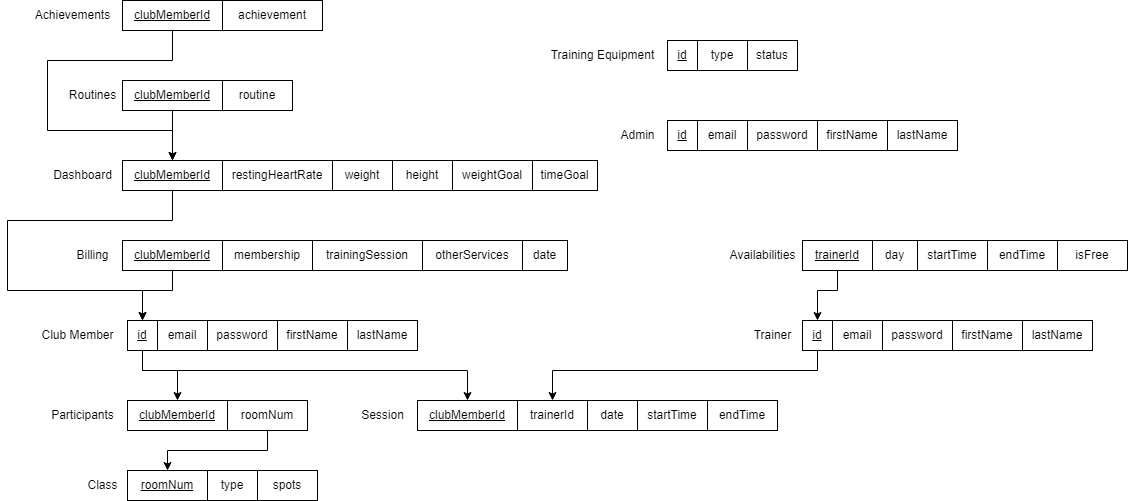

The diagram above was exported from draw.io. Its source (the exported page's mxGraphModel, read from the mxfile embedded in the PNG):
<mxGraphModel dx="1620" dy="2035" grid="1" gridSize="10" guides="1" tooltips="1" connect="1" arrows="1" fold="1" page="1" pageScale="1" pageWidth="827" pageHeight="1169" background="#ffffff" math="0" shadow="0">
  <root>
    <mxCell id="0" />
    <mxCell id="1" parent="0" />
    <mxCell id="dhYOQyUeaj437JnGQo1K-57" style="edgeStyle=orthogonalEdgeStyle;rounded=0;orthogonalLoop=1;jettySize=auto;html=1;entryX=0.5;entryY=0;entryDx=0;entryDy=0;" parent="1" source="U7149ucWV2uJ3858FfbE-1" target="dhYOQyUeaj437JnGQo1K-19" edge="1">
      <mxGeometry relative="1" as="geometry">
        <Array as="points">
          <mxPoint x="175" y="-240" />
          <mxPoint x="500" y="-240" />
        </Array>
      </mxGeometry>
    </mxCell>
    <mxCell id="KLN3sFp_k_tgvXIfX31l-4" style="edgeStyle=orthogonalEdgeStyle;rounded=0;orthogonalLoop=1;jettySize=auto;html=1;entryX=0.5;entryY=0;entryDx=0;entryDy=0;" parent="1" source="U7149ucWV2uJ3858FfbE-1" target="dhYOQyUeaj437JnGQo1K-90" edge="1">
      <mxGeometry relative="1" as="geometry">
        <Array as="points">
          <mxPoint x="175" y="-240" />
          <mxPoint x="210" y="-240" />
        </Array>
      </mxGeometry>
    </mxCell>
    <mxCell id="U7149ucWV2uJ3858FfbE-1" value="&lt;u&gt;id&lt;/u&gt;" style="rounded=0;whiteSpace=wrap;html=1;" parent="1" vertex="1">
      <mxGeometry x="160" y="-290" width="30" height="30" as="geometry" />
    </mxCell>
    <mxCell id="dhYOQyUeaj437JnGQo1K-1" value="Club Member" style="text;html=1;align=center;verticalAlign=middle;resizable=0;points=[];autosize=1;strokeColor=none;fillColor=none;" parent="1" vertex="1">
      <mxGeometry x="60" y="-290" width="100" height="30" as="geometry" />
    </mxCell>
    <mxCell id="dhYOQyUeaj437JnGQo1K-56" style="edgeStyle=orthogonalEdgeStyle;rounded=0;orthogonalLoop=1;jettySize=auto;html=1;entryX=0.5;entryY=0;entryDx=0;entryDy=0;" parent="1" source="dhYOQyUeaj437JnGQo1K-2" target="dhYOQyUeaj437JnGQo1K-22" edge="1">
      <mxGeometry relative="1" as="geometry">
        <Array as="points">
          <mxPoint x="850" y="-240" />
          <mxPoint x="585" y="-240" />
        </Array>
      </mxGeometry>
    </mxCell>
    <mxCell id="dhYOQyUeaj437JnGQo1K-2" value="&lt;u&gt;id&lt;/u&gt;" style="rounded=0;whiteSpace=wrap;html=1;" parent="1" vertex="1">
      <mxGeometry x="835" y="-290" width="30" height="30" as="geometry" />
    </mxCell>
    <mxCell id="dhYOQyUeaj437JnGQo1K-3" value="&lt;u&gt;id&lt;/u&gt;" style="rounded=0;whiteSpace=wrap;html=1;" parent="1" vertex="1">
      <mxGeometry x="700" y="-490" width="30" height="30" as="geometry" />
    </mxCell>
    <mxCell id="dhYOQyUeaj437JnGQo1K-4" value="Trainer" style="text;html=1;align=center;verticalAlign=middle;resizable=0;points=[];autosize=1;strokeColor=none;fillColor=none;" parent="1" vertex="1">
      <mxGeometry x="775" y="-290" width="60" height="30" as="geometry" />
    </mxCell>
    <mxCell id="dhYOQyUeaj437JnGQo1K-5" value="Admin" style="text;html=1;align=center;verticalAlign=middle;resizable=0;points=[];autosize=1;strokeColor=none;fillColor=none;" parent="1" vertex="1">
      <mxGeometry x="640" y="-490" width="60" height="30" as="geometry" />
    </mxCell>
    <mxCell id="dhYOQyUeaj437JnGQo1K-7" value="email" style="rounded=0;whiteSpace=wrap;html=1;" parent="1" vertex="1">
      <mxGeometry x="190" y="-290" width="50" height="30" as="geometry" />
    </mxCell>
    <mxCell id="dhYOQyUeaj437JnGQo1K-8" value="firstName" style="rounded=0;whiteSpace=wrap;html=1;" parent="1" vertex="1">
      <mxGeometry x="985" y="-290" width="70" height="30" as="geometry" />
    </mxCell>
    <mxCell id="dhYOQyUeaj437JnGQo1K-9" value="firstName" style="rounded=0;whiteSpace=wrap;html=1;" parent="1" vertex="1">
      <mxGeometry x="850" y="-490" width="70" height="30" as="geometry" />
    </mxCell>
    <mxCell id="dhYOQyUeaj437JnGQo1K-10" value="weight" style="rounded=0;whiteSpace=wrap;html=1;" parent="1" vertex="1">
      <mxGeometry x="365" y="-450" width="60" height="30" as="geometry" />
    </mxCell>
    <mxCell id="dhYOQyUeaj437JnGQo1K-11" value="height" style="rounded=0;whiteSpace=wrap;html=1;" parent="1" vertex="1">
      <mxGeometry x="425" y="-450" width="60" height="30" as="geometry" />
    </mxCell>
    <mxCell id="dhYOQyUeaj437JnGQo1K-13" value="restingHeartRate" style="rounded=0;whiteSpace=wrap;html=1;" parent="1" vertex="1">
      <mxGeometry x="255" y="-450" width="110" height="30" as="geometry" />
    </mxCell>
    <mxCell id="dhYOQyUeaj437JnGQo1K-15" value="firstName" style="rounded=0;whiteSpace=wrap;html=1;" parent="1" vertex="1">
      <mxGeometry x="310" y="-290" width="70" height="30" as="geometry" />
    </mxCell>
    <mxCell id="dhYOQyUeaj437JnGQo1K-16" value="lastName" style="rounded=0;whiteSpace=wrap;html=1;" parent="1" vertex="1">
      <mxGeometry x="380" y="-290" width="70" height="30" as="geometry" />
    </mxCell>
    <mxCell id="dhYOQyUeaj437JnGQo1K-17" value="lastName" style="rounded=0;whiteSpace=wrap;html=1;" parent="1" vertex="1">
      <mxGeometry x="1055" y="-290" width="70" height="30" as="geometry" />
    </mxCell>
    <mxCell id="dhYOQyUeaj437JnGQo1K-18" value="lastName" style="rounded=0;whiteSpace=wrap;html=1;" parent="1" vertex="1">
      <mxGeometry x="920" y="-490" width="70" height="30" as="geometry" />
    </mxCell>
    <mxCell id="dhYOQyUeaj437JnGQo1K-19" value="&lt;u&gt;clubMemberId&lt;/u&gt;" style="rounded=0;whiteSpace=wrap;html=1;" parent="1" vertex="1">
      <mxGeometry x="450" y="-210" width="100" height="30" as="geometry" />
    </mxCell>
    <mxCell id="dhYOQyUeaj437JnGQo1K-20" value="Session" style="text;html=1;align=center;verticalAlign=middle;resizable=0;points=[];autosize=1;strokeColor=none;fillColor=none;" parent="1" vertex="1">
      <mxGeometry x="380" y="-210" width="70" height="30" as="geometry" />
    </mxCell>
    <mxCell id="dhYOQyUeaj437JnGQo1K-22" value="trainerId" style="rounded=0;whiteSpace=wrap;html=1;" parent="1" vertex="1">
      <mxGeometry x="550" y="-210" width="70" height="30" as="geometry" />
    </mxCell>
    <mxCell id="dhYOQyUeaj437JnGQo1K-23" value="endTime" style="rounded=0;whiteSpace=wrap;html=1;" parent="1" vertex="1">
      <mxGeometry x="740" y="-210" width="70" height="30" as="geometry" />
    </mxCell>
    <mxCell id="dhYOQyUeaj437JnGQo1K-24" value="startTime" style="rounded=0;whiteSpace=wrap;html=1;" parent="1" vertex="1">
      <mxGeometry x="670" y="-210" width="70" height="30" as="geometry" />
    </mxCell>
    <mxCell id="dhYOQyUeaj437JnGQo1K-25" value="date" style="rounded=0;whiteSpace=wrap;html=1;" parent="1" vertex="1">
      <mxGeometry x="620" y="-210" width="50" height="30" as="geometry" />
    </mxCell>
    <mxCell id="dhYOQyUeaj437JnGQo1K-50" style="edgeStyle=orthogonalEdgeStyle;rounded=0;orthogonalLoop=1;jettySize=auto;html=1;entryX=0.5;entryY=0;entryDx=0;entryDy=0;" parent="1" source="dhYOQyUeaj437JnGQo1K-26" target="U7149ucWV2uJ3858FfbE-1" edge="1">
      <mxGeometry relative="1" as="geometry">
        <Array as="points">
          <mxPoint x="205" y="-320" />
          <mxPoint x="175" y="-320" />
        </Array>
      </mxGeometry>
    </mxCell>
    <mxCell id="dhYOQyUeaj437JnGQo1K-26" value="&lt;u&gt;clubMemberId&lt;/u&gt;" style="rounded=0;whiteSpace=wrap;html=1;" parent="1" vertex="1">
      <mxGeometry x="155" y="-370" width="100" height="30" as="geometry" />
    </mxCell>
    <mxCell id="dhYOQyUeaj437JnGQo1K-27" value="Billing" style="text;html=1;align=center;verticalAlign=middle;resizable=0;points=[];autosize=1;strokeColor=none;fillColor=none;" parent="1" vertex="1">
      <mxGeometry x="95" y="-370" width="60" height="30" as="geometry" />
    </mxCell>
    <mxCell id="dhYOQyUeaj437JnGQo1K-28" value="membership" style="rounded=0;whiteSpace=wrap;html=1;" parent="1" vertex="1">
      <mxGeometry x="255" y="-370" width="90" height="30" as="geometry" />
    </mxCell>
    <mxCell id="dhYOQyUeaj437JnGQo1K-29" value="trainingSession" style="rounded=0;whiteSpace=wrap;html=1;" parent="1" vertex="1">
      <mxGeometry x="345" y="-370" width="110" height="30" as="geometry" />
    </mxCell>
    <mxCell id="dhYOQyUeaj437JnGQo1K-30" value="otherServices" style="rounded=0;whiteSpace=wrap;html=1;" parent="1" vertex="1">
      <mxGeometry x="455" y="-370" width="100" height="30" as="geometry" />
    </mxCell>
    <mxCell id="dhYOQyUeaj437JnGQo1K-34" value="routine" style="rounded=0;whiteSpace=wrap;html=1;" parent="1" vertex="1">
      <mxGeometry x="255" y="-530" width="70" height="30" as="geometry" />
    </mxCell>
    <mxCell id="dhYOQyUeaj437JnGQo1K-37" value="achievement" style="rounded=0;whiteSpace=wrap;html=1;" parent="1" vertex="1">
      <mxGeometry x="255" y="-610" width="100" height="30" as="geometry" />
    </mxCell>
    <mxCell id="dhYOQyUeaj437JnGQo1K-51" style="edgeStyle=orthogonalEdgeStyle;rounded=0;orthogonalLoop=1;jettySize=auto;html=1;entryX=0.5;entryY=0;entryDx=0;entryDy=0;" parent="1" source="dhYOQyUeaj437JnGQo1K-38" target="U7149ucWV2uJ3858FfbE-1" edge="1">
      <mxGeometry relative="1" as="geometry">
        <Array as="points">
          <mxPoint x="205" y="-390" />
          <mxPoint x="40" y="-390" />
          <mxPoint x="40" y="-320" />
          <mxPoint x="175" y="-320" />
        </Array>
      </mxGeometry>
    </mxCell>
    <mxCell id="dhYOQyUeaj437JnGQo1K-38" value="&lt;u&gt;clubMemberId&lt;/u&gt;" style="rounded=0;whiteSpace=wrap;html=1;" parent="1" vertex="1">
      <mxGeometry x="155" y="-450" width="100" height="30" as="geometry" />
    </mxCell>
    <mxCell id="dhYOQyUeaj437JnGQo1K-41" value="Dashboard" style="text;html=1;align=center;verticalAlign=middle;resizable=0;points=[];autosize=1;strokeColor=none;fillColor=none;" parent="1" vertex="1">
      <mxGeometry x="75" y="-450" width="80" height="30" as="geometry" />
    </mxCell>
    <mxCell id="dhYOQyUeaj437JnGQo1K-42" value="day" style="rounded=0;whiteSpace=wrap;html=1;" parent="1" vertex="1">
      <mxGeometry x="905" y="-370" width="45" height="30" as="geometry" />
    </mxCell>
    <mxCell id="dhYOQyUeaj437JnGQo1K-46" value="" style="edgeStyle=orthogonalEdgeStyle;rounded=0;orthogonalLoop=1;jettySize=auto;html=1;" parent="1" source="dhYOQyUeaj437JnGQo1K-43" target="dhYOQyUeaj437JnGQo1K-38" edge="1">
      <mxGeometry relative="1" as="geometry" />
    </mxCell>
    <mxCell id="dhYOQyUeaj437JnGQo1K-43" value="&lt;u&gt;clubMemberId&lt;/u&gt;" style="rounded=0;whiteSpace=wrap;html=1;" parent="1" vertex="1">
      <mxGeometry x="155" y="-530" width="100" height="30" as="geometry" />
    </mxCell>
    <mxCell id="dhYOQyUeaj437JnGQo1K-47" value="Routines" style="text;html=1;align=center;verticalAlign=middle;resizable=0;points=[];autosize=1;strokeColor=none;fillColor=none;" parent="1" vertex="1">
      <mxGeometry x="90" y="-530" width="70" height="30" as="geometry" />
    </mxCell>
    <mxCell id="dhYOQyUeaj437JnGQo1K-54" style="edgeStyle=orthogonalEdgeStyle;rounded=0;orthogonalLoop=1;jettySize=auto;html=1;entryX=0.5;entryY=0;entryDx=0;entryDy=0;" parent="1" source="dhYOQyUeaj437JnGQo1K-52" target="dhYOQyUeaj437JnGQo1K-38" edge="1">
      <mxGeometry relative="1" as="geometry">
        <Array as="points">
          <mxPoint x="205" y="-550" />
          <mxPoint x="80" y="-550" />
          <mxPoint x="80" y="-480" />
          <mxPoint x="205" y="-480" />
        </Array>
      </mxGeometry>
    </mxCell>
    <mxCell id="dhYOQyUeaj437JnGQo1K-52" value="&lt;u&gt;clubMemberId&lt;/u&gt;" style="rounded=0;whiteSpace=wrap;html=1;" parent="1" vertex="1">
      <mxGeometry x="155" y="-610" width="100" height="30" as="geometry" />
    </mxCell>
    <mxCell id="dhYOQyUeaj437JnGQo1K-53" value="Achievements" style="text;html=1;align=center;verticalAlign=middle;resizable=0;points=[];autosize=1;strokeColor=none;fillColor=none;" parent="1" vertex="1">
      <mxGeometry x="55" y="-610" width="100" height="30" as="geometry" />
    </mxCell>
    <mxCell id="dhYOQyUeaj437JnGQo1K-60" style="edgeStyle=orthogonalEdgeStyle;rounded=0;orthogonalLoop=1;jettySize=auto;html=1;entryX=0.5;entryY=0;entryDx=0;entryDy=0;" parent="1" source="dhYOQyUeaj437JnGQo1K-58" target="dhYOQyUeaj437JnGQo1K-2" edge="1">
      <mxGeometry relative="1" as="geometry">
        <Array as="points">
          <mxPoint x="870" y="-320" />
          <mxPoint x="850" y="-320" />
        </Array>
      </mxGeometry>
    </mxCell>
    <mxCell id="dhYOQyUeaj437JnGQo1K-58" value="&lt;u&gt;trainerId&lt;/u&gt;" style="rounded=0;whiteSpace=wrap;html=1;" parent="1" vertex="1">
      <mxGeometry x="835" y="-370" width="70" height="30" as="geometry" />
    </mxCell>
    <mxCell id="dhYOQyUeaj437JnGQo1K-59" value="Availabilities" style="text;html=1;align=center;verticalAlign=middle;resizable=0;points=[];autosize=1;strokeColor=none;fillColor=none;" parent="1" vertex="1">
      <mxGeometry x="750" y="-370" width="90" height="30" as="geometry" />
    </mxCell>
    <mxCell id="dhYOQyUeaj437JnGQo1K-70" value="weightGoal" style="rounded=0;whiteSpace=wrap;html=1;" parent="1" vertex="1">
      <mxGeometry x="485" y="-450" width="80" height="30" as="geometry" />
    </mxCell>
    <mxCell id="dhYOQyUeaj437JnGQo1K-72" value="timeGoal" style="rounded=0;whiteSpace=wrap;html=1;" parent="1" vertex="1">
      <mxGeometry x="565" y="-450" width="65" height="30" as="geometry" />
    </mxCell>
    <mxCell id="dhYOQyUeaj437JnGQo1K-78" value="&lt;u&gt;roomNum&lt;/u&gt;" style="rounded=0;whiteSpace=wrap;html=1;" parent="1" vertex="1">
      <mxGeometry x="160" y="-140" width="80" height="30" as="geometry" />
    </mxCell>
    <mxCell id="dhYOQyUeaj437JnGQo1K-82" value="Class" style="text;html=1;align=center;verticalAlign=middle;resizable=0;points=[];autosize=1;strokeColor=none;fillColor=none;" parent="1" vertex="1">
      <mxGeometry x="110" y="-140" width="50" height="30" as="geometry" />
    </mxCell>
    <mxCell id="dhYOQyUeaj437JnGQo1K-84" value="spots" style="rounded=0;whiteSpace=wrap;html=1;" parent="1" vertex="1">
      <mxGeometry x="290" y="-140" width="60" height="30" as="geometry" />
    </mxCell>
    <mxCell id="dhYOQyUeaj437JnGQo1K-85" value="type" style="rounded=0;whiteSpace=wrap;html=1;" parent="1" vertex="1">
      <mxGeometry x="240" y="-140" width="50" height="30" as="geometry" />
    </mxCell>
    <mxCell id="dhYOQyUeaj437JnGQo1K-89" value="Participants" style="text;html=1;align=center;verticalAlign=middle;resizable=0;points=[];autosize=1;strokeColor=none;fillColor=none;" parent="1" vertex="1">
      <mxGeometry x="70" y="-210" width="90" height="30" as="geometry" />
    </mxCell>
    <mxCell id="dhYOQyUeaj437JnGQo1K-90" value="&lt;u&gt;clubMemberId&lt;/u&gt;" style="rounded=0;whiteSpace=wrap;html=1;" parent="1" vertex="1">
      <mxGeometry x="160" y="-210" width="100" height="30" as="geometry" />
    </mxCell>
    <mxCell id="KLN3sFp_k_tgvXIfX31l-5" style="edgeStyle=orthogonalEdgeStyle;rounded=0;orthogonalLoop=1;jettySize=auto;html=1;entryX=0.5;entryY=0;entryDx=0;entryDy=0;" parent="1" source="dhYOQyUeaj437JnGQo1K-92" target="dhYOQyUeaj437JnGQo1K-78" edge="1">
      <mxGeometry relative="1" as="geometry">
        <Array as="points">
          <mxPoint x="300" y="-160" />
          <mxPoint x="200" y="-160" />
        </Array>
      </mxGeometry>
    </mxCell>
    <mxCell id="dhYOQyUeaj437JnGQo1K-92" value="roomNum" style="rounded=0;whiteSpace=wrap;html=1;" parent="1" vertex="1">
      <mxGeometry x="260" y="-210" width="80" height="30" as="geometry" />
    </mxCell>
    <mxCell id="dhYOQyUeaj437JnGQo1K-100" value="&lt;u&gt;id&lt;/u&gt;" style="rounded=0;whiteSpace=wrap;html=1;" parent="1" vertex="1">
      <mxGeometry x="700" y="-570" width="30" height="30" as="geometry" />
    </mxCell>
    <mxCell id="dhYOQyUeaj437JnGQo1K-101" value="type" style="rounded=0;whiteSpace=wrap;html=1;" parent="1" vertex="1">
      <mxGeometry x="730" y="-570" width="50" height="30" as="geometry" />
    </mxCell>
    <mxCell id="dhYOQyUeaj437JnGQo1K-102" value="status" style="rounded=0;whiteSpace=wrap;html=1;" parent="1" vertex="1">
      <mxGeometry x="780" y="-570" width="50" height="30" as="geometry" />
    </mxCell>
    <mxCell id="dhYOQyUeaj437JnGQo1K-104" value="Training Equipment" style="text;html=1;align=center;verticalAlign=middle;resizable=0;points=[];autosize=1;strokeColor=none;fillColor=none;" parent="1" vertex="1">
      <mxGeometry x="570" y="-570" width="130" height="30" as="geometry" />
    </mxCell>
    <mxCell id="KLN3sFp_k_tgvXIfX31l-1" value="startTime" style="rounded=0;whiteSpace=wrap;html=1;" parent="1" vertex="1">
      <mxGeometry x="950" y="-370" width="70" height="30" as="geometry" />
    </mxCell>
    <mxCell id="KLN3sFp_k_tgvXIfX31l-2" value="endTime" style="rounded=0;whiteSpace=wrap;html=1;" parent="1" vertex="1">
      <mxGeometry x="1020" y="-370" width="70" height="30" as="geometry" />
    </mxCell>
    <mxCell id="Ctmd-NM7SD35DN490TsI-1" value="date" style="rounded=0;whiteSpace=wrap;html=1;" parent="1" vertex="1">
      <mxGeometry x="555" y="-370" width="45" height="30" as="geometry" />
    </mxCell>
    <mxCell id="Ctmd-NM7SD35DN490TsI-2" value="isFree" style="rounded=0;whiteSpace=wrap;html=1;" parent="1" vertex="1">
      <mxGeometry x="1090" y="-370" width="70" height="30" as="geometry" />
    </mxCell>
    <mxCell id="WuY-vmfhzy6cc2J2wP6N-1" value="email" style="rounded=0;whiteSpace=wrap;html=1;" parent="1" vertex="1">
      <mxGeometry x="730" y="-490" width="50" height="30" as="geometry" />
    </mxCell>
    <mxCell id="WuY-vmfhzy6cc2J2wP6N-2" value="password" style="rounded=0;whiteSpace=wrap;html=1;" parent="1" vertex="1">
      <mxGeometry x="780" y="-490" width="70" height="30" as="geometry" />
    </mxCell>
    <mxCell id="WuY-vmfhzy6cc2J2wP6N-3" value="email" style="rounded=0;whiteSpace=wrap;html=1;" parent="1" vertex="1">
      <mxGeometry x="865" y="-290" width="50" height="30" as="geometry" />
    </mxCell>
    <mxCell id="WuY-vmfhzy6cc2J2wP6N-4" value="password" style="rounded=0;whiteSpace=wrap;html=1;" parent="1" vertex="1">
      <mxGeometry x="915" y="-290" width="70" height="30" as="geometry" />
    </mxCell>
    <mxCell id="WuY-vmfhzy6cc2J2wP6N-5" value="password" style="rounded=0;whiteSpace=wrap;html=1;" parent="1" vertex="1">
      <mxGeometry x="240" y="-290" width="70" height="30" as="geometry" />
    </mxCell>
  </root>
</mxGraphModel>